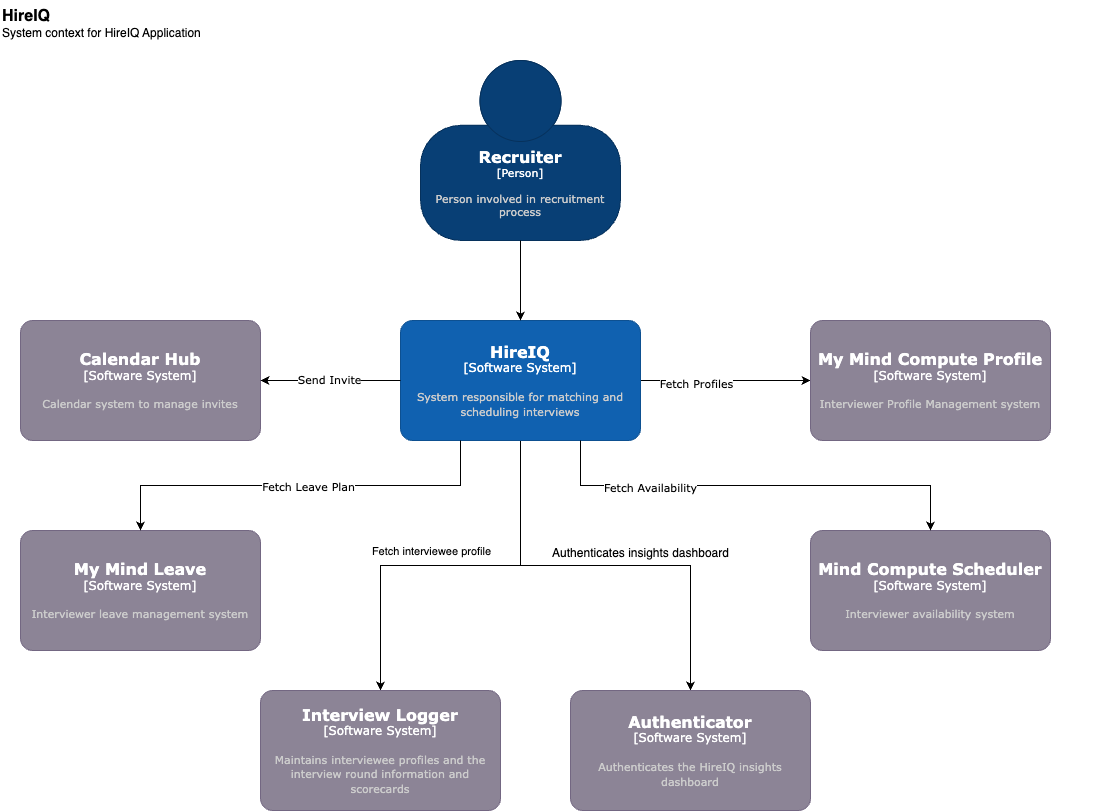

The diagram above was exported from draw.io. Its source (the exported page's mxGraphModel, read from the mxfile embedded in the PNG):
<mxGraphModel dx="2464" dy="812" grid="1" gridSize="10" guides="1" tooltips="1" connect="1" arrows="1" fold="1" page="1" pageScale="1" pageWidth="827" pageHeight="1169" math="0" shadow="0">
  <root>
    <mxCell id="0" />
    <mxCell id="1" parent="0" />
    <object placeholders="1" c4Name="Recruiter" c4Type="Person" c4Description="Person involved in recruitment process" label="&lt;font style=&quot;font-size: 16px&quot;&gt;&lt;b&gt;%c4Name%&lt;/b&gt;&lt;/font&gt;&lt;div&gt;[%c4Type%]&lt;/div&gt;&lt;br&gt;&lt;div&gt;&lt;font style=&quot;font-size: 11px&quot;&gt;&lt;font color=&quot;#cccccc&quot;&gt;%c4Description%&lt;/font&gt;&lt;/font&gt;&lt;/div&gt;" id="DSuhG8vr5Radge8jZYod-1">
      <mxCell style="html=1;fontSize=11;dashed=0;whiteSpace=wrap;fillColor=#083F75;strokeColor=#06315C;fontColor=#ffffff;shape=mxgraph.c4.person2;align=center;metaEdit=1;points=[[0.5,0,0],[1,0.5,0],[1,0.75,0],[0.75,1,0],[0.5,1,0],[0.25,1,0],[0,0.75,0],[0,0.5,0]];resizable=0;fontFamily=Verdana;" parent="1" vertex="1">
        <mxGeometry x="340" y="120" width="200" height="180" as="geometry" />
      </mxCell>
    </object>
    <mxCell id="DSuhG8vr5Radge8jZYod-12" value="" style="edgeStyle=orthogonalEdgeStyle;rounded=0;orthogonalLoop=1;jettySize=auto;html=1;" parent="1" source="DSuhG8vr5Radge8jZYod-2" target="DSuhG8vr5Radge8jZYod-4" edge="1">
      <mxGeometry relative="1" as="geometry" />
    </mxCell>
    <mxCell id="DSuhG8vr5Radge8jZYod-17" value="Fetch Profiles" style="edgeLabel;html=1;align=center;verticalAlign=middle;resizable=0;points=[];fontFamily=Verdana;" parent="DSuhG8vr5Radge8jZYod-12" connectable="0" vertex="1">
      <mxGeometry x="-0.3474" y="-2" relative="1" as="geometry">
        <mxPoint as="offset" />
      </mxGeometry>
    </mxCell>
    <mxCell id="vZoS418QZRkOQvORitup-3" style="edgeStyle=orthogonalEdgeStyle;rounded=0;orthogonalLoop=1;jettySize=auto;html=1;" parent="1" source="DSuhG8vr5Radge8jZYod-2" target="vZoS418QZRkOQvORitup-1" edge="1">
      <mxGeometry relative="1" as="geometry" />
    </mxCell>
    <mxCell id="vZoS418QZRkOQvORitup-6" value="Fetch interviewee profile" style="edgeLabel;html=1;align=center;verticalAlign=middle;resizable=0;points=[];" parent="vZoS418QZRkOQvORitup-3" connectable="0" vertex="1">
      <mxGeometry x="0.0256" y="2" relative="1" as="geometry">
        <mxPoint x="-15" y="-17" as="offset" />
      </mxGeometry>
    </mxCell>
    <mxCell id="vZoS418QZRkOQvORitup-5" style="edgeStyle=orthogonalEdgeStyle;rounded=0;orthogonalLoop=1;jettySize=auto;html=1;" parent="1" source="DSuhG8vr5Radge8jZYod-2" target="vZoS418QZRkOQvORitup-2" edge="1">
      <mxGeometry relative="1" as="geometry" />
    </mxCell>
    <object placeholders="1" c4Name="HireIQ" c4Type="Software System" c4Description="System responsible for matching and scheduling interviews" label="&lt;font style=&quot;font-size: 16px&quot;&gt;&lt;b&gt;%c4Name%&lt;/b&gt;&lt;/font&gt;&lt;div&gt;[%c4Type%]&lt;/div&gt;&lt;br&gt;&lt;div&gt;&lt;font style=&quot;font-size: 11px&quot;&gt;&lt;font color=&quot;#cccccc&quot;&gt;%c4Description%&lt;/font&gt;&lt;/font&gt;&lt;/div&gt;" id="DSuhG8vr5Radge8jZYod-2">
      <mxCell style="rounded=1;whiteSpace=wrap;html=1;labelBackgroundColor=none;fillColor=#1061B0;fontColor=#ffffff;align=center;arcSize=10;strokeColor=#0D5091;metaEdit=1;resizable=0;points=[[0.25,0,0],[0.5,0,0],[0.75,0,0],[1,0.25,0],[1,0.5,0],[1,0.75,0],[0.75,1,0],[0.5,1,0],[0.25,1,0],[0,0.75,0],[0,0.5,0],[0,0.25,0]];fontFamily=Verdana;" parent="1" vertex="1">
        <mxGeometry x="320" y="380" width="240" height="120" as="geometry" />
      </mxCell>
    </object>
    <mxCell id="DSuhG8vr5Radge8jZYod-3" style="edgeStyle=orthogonalEdgeStyle;rounded=0;orthogonalLoop=1;jettySize=auto;html=1;entryX=0.5;entryY=0;entryDx=0;entryDy=0;entryPerimeter=0;" parent="1" source="DSuhG8vr5Radge8jZYod-1" target="DSuhG8vr5Radge8jZYod-2" edge="1">
      <mxGeometry relative="1" as="geometry" />
    </mxCell>
    <object placeholders="1" c4Name="My Mind Compute Profile" c4Type="Software System" c4Description="Interviewer Profile Management system" label="&lt;font style=&quot;font-size: 16px&quot;&gt;&lt;b&gt;%c4Name%&lt;/b&gt;&lt;/font&gt;&lt;div&gt;[%c4Type%]&lt;/div&gt;&lt;br&gt;&lt;div&gt;&lt;font style=&quot;font-size: 11px&quot;&gt;&lt;font color=&quot;#cccccc&quot;&gt;%c4Description%&lt;/font&gt;&lt;/font&gt;&lt;/div&gt;" id="DSuhG8vr5Radge8jZYod-4">
      <mxCell style="rounded=1;whiteSpace=wrap;html=1;labelBackgroundColor=none;fillColor=#8C8496;fontColor=#ffffff;align=center;arcSize=10;strokeColor=#736782;metaEdit=1;resizable=0;points=[[0.25,0,0],[0.5,0,0],[0.75,0,0],[1,0.25,0],[1,0.5,0],[1,0.75,0],[0.75,1,0],[0.5,1,0],[0.25,1,0],[0,0.75,0],[0,0.5,0],[0,0.25,0]];fontFamily=Verdana;" parent="1" vertex="1">
        <mxGeometry x="730" y="380" width="240" height="120" as="geometry" />
      </mxCell>
    </object>
    <object placeholders="1" c4Name="Calendar Hub" c4Type="Software System" c4Description="Calendar system to manage invites" label="&lt;font style=&quot;font-size: 16px&quot;&gt;&lt;b&gt;%c4Name%&lt;/b&gt;&lt;/font&gt;&lt;div&gt;[%c4Type%]&lt;/div&gt;&lt;br&gt;&lt;div&gt;&lt;font style=&quot;font-size: 11px&quot;&gt;&lt;font color=&quot;#cccccc&quot;&gt;%c4Description%&lt;/font&gt;&lt;/font&gt;&lt;/div&gt;" id="DSuhG8vr5Radge8jZYod-5">
      <mxCell style="rounded=1;whiteSpace=wrap;html=1;labelBackgroundColor=none;fillColor=#8C8496;fontColor=#ffffff;align=center;arcSize=10;strokeColor=#736782;metaEdit=1;resizable=0;points=[[0.25,0,0],[0.5,0,0],[0.75,0,0],[1,0.25,0],[1,0.5,0],[1,0.75,0],[0.75,1,0],[0.5,1,0],[0.25,1,0],[0,0.75,0],[0,0.5,0],[0,0.25,0]];fontFamily=Verdana;" parent="1" vertex="1">
        <mxGeometry x="-60" y="380" width="240" height="120" as="geometry" />
      </mxCell>
    </object>
    <mxCell id="DSuhG8vr5Radge8jZYod-6" style="edgeStyle=orthogonalEdgeStyle;rounded=0;orthogonalLoop=1;jettySize=auto;html=1;entryX=1;entryY=0.5;entryDx=0;entryDy=0;entryPerimeter=0;" parent="1" source="DSuhG8vr5Radge8jZYod-2" target="DSuhG8vr5Radge8jZYod-5" edge="1">
      <mxGeometry relative="1" as="geometry" />
    </mxCell>
    <mxCell id="DSuhG8vr5Radge8jZYod-10" value="Send Invite" style="edgeLabel;html=1;align=center;verticalAlign=middle;resizable=0;points=[];fontFamily=Verdana;" parent="DSuhG8vr5Radge8jZYod-6" connectable="0" vertex="1">
      <mxGeometry x="0.0222" y="-2" relative="1" as="geometry">
        <mxPoint as="offset" />
      </mxGeometry>
    </mxCell>
    <object placeholders="1" c4Name="Mind Compute Scheduler" c4Type="Software System" c4Description="Interviewer availability system" label="&lt;font style=&quot;font-size: 16px&quot;&gt;&lt;b&gt;%c4Name%&lt;/b&gt;&lt;/font&gt;&lt;div&gt;[%c4Type%]&lt;/div&gt;&lt;br&gt;&lt;div&gt;&lt;font style=&quot;font-size: 11px&quot;&gt;&lt;font color=&quot;#cccccc&quot;&gt;%c4Description%&lt;/font&gt;&lt;/font&gt;&lt;/div&gt;" id="DSuhG8vr5Radge8jZYod-8">
      <mxCell style="rounded=1;whiteSpace=wrap;html=1;labelBackgroundColor=none;fillColor=#8C8496;fontColor=#ffffff;align=center;arcSize=10;strokeColor=#736782;metaEdit=1;resizable=0;points=[[0.25,0,0],[0.5,0,0],[0.75,0,0],[1,0.25,0],[1,0.5,0],[1,0.75,0],[0.75,1,0],[0.5,1,0],[0.25,1,0],[0,0.75,0],[0,0.5,0],[0,0.25,0]];fontFamily=Verdana;" parent="1" vertex="1">
        <mxGeometry x="730" y="590" width="240" height="120" as="geometry" />
      </mxCell>
    </object>
    <object placeholders="1" c4Name="My Mind Leave" c4Type="Software System" c4Description="Interviewer leave management system" label="&lt;font style=&quot;font-size: 16px&quot;&gt;&lt;b&gt;%c4Name%&lt;/b&gt;&lt;/font&gt;&lt;div&gt;[%c4Type%]&lt;/div&gt;&lt;br&gt;&lt;div&gt;&lt;font style=&quot;font-size: 11px&quot;&gt;&lt;font color=&quot;#cccccc&quot;&gt;%c4Description%&lt;/font&gt;&lt;/font&gt;&lt;/div&gt;" id="DSuhG8vr5Radge8jZYod-11">
      <mxCell style="rounded=1;whiteSpace=wrap;html=1;labelBackgroundColor=none;fillColor=#8C8496;fontColor=#ffffff;align=center;arcSize=10;strokeColor=#736782;metaEdit=1;resizable=0;points=[[0.25,0,0],[0.5,0,0],[0.75,0,0],[1,0.25,0],[1,0.5,0],[1,0.75,0],[0.75,1,0],[0.5,1,0],[0.25,1,0],[0,0.75,0],[0,0.5,0],[0,0.25,0]];fontFamily=Verdana;" parent="1" vertex="1">
        <mxGeometry x="-60" y="590" width="240" height="120" as="geometry" />
      </mxCell>
    </object>
    <mxCell id="DSuhG8vr5Radge8jZYod-13" style="edgeStyle=orthogonalEdgeStyle;rounded=0;orthogonalLoop=1;jettySize=auto;html=1;exitX=0.75;exitY=1;exitDx=0;exitDy=0;exitPerimeter=0;entryX=0.5;entryY=0;entryDx=0;entryDy=0;entryPerimeter=0;" parent="1" source="DSuhG8vr5Radge8jZYod-2" target="DSuhG8vr5Radge8jZYod-8" edge="1">
      <mxGeometry relative="1" as="geometry" />
    </mxCell>
    <mxCell id="DSuhG8vr5Radge8jZYod-15" value="Fetch Availability" style="edgeLabel;html=1;align=center;verticalAlign=middle;resizable=0;points=[];fontFamily=Verdana;" parent="DSuhG8vr5Radge8jZYod-13" connectable="0" vertex="1">
      <mxGeometry x="-0.4863" relative="1" as="geometry">
        <mxPoint x="1" y="1" as="offset" />
      </mxGeometry>
    </mxCell>
    <mxCell id="DSuhG8vr5Radge8jZYod-14" style="edgeStyle=orthogonalEdgeStyle;rounded=0;orthogonalLoop=1;jettySize=auto;html=1;entryX=0.5;entryY=0;entryDx=0;entryDy=0;entryPerimeter=0;exitX=0.25;exitY=1;exitDx=0;exitDy=0;exitPerimeter=0;" parent="1" source="DSuhG8vr5Radge8jZYod-2" target="DSuhG8vr5Radge8jZYod-11" edge="1">
      <mxGeometry relative="1" as="geometry" />
    </mxCell>
    <mxCell id="DSuhG8vr5Radge8jZYod-16" value="Fetch Leave Plan" style="edgeLabel;html=1;align=center;verticalAlign=middle;resizable=0;points=[];fontFamily=Verdana;" parent="DSuhG8vr5Radge8jZYod-14" connectable="0" vertex="1">
      <mxGeometry x="-0.0364" relative="1" as="geometry">
        <mxPoint as="offset" />
      </mxGeometry>
    </mxCell>
    <object placeholders="1" c4Name="HireIQ" c4Type="ContainerScopeBoundary" c4Description="System context for HireIQ Application" label="&lt;font style=&quot;font-size: 16px&quot;&gt;&lt;b&gt;&lt;div style=&quot;text-align: left&quot;&gt;%c4Name%&lt;/div&gt;&lt;/b&gt;&lt;/font&gt;&lt;div style=&quot;text-align: left&quot;&gt;%c4Description%&lt;/div&gt;" id="DSuhG8vr5Radge8jZYod-18">
      <mxCell style="text;html=1;strokeColor=none;fillColor=none;align=left;verticalAlign=top;whiteSpace=wrap;rounded=0;metaEdit=1;allowArrows=0;resizable=1;rotatable=0;connectable=0;recursiveResize=0;expand=0;pointerEvents=0;points=[[0.25,0,0],[0.5,0,0],[0.75,0,0],[1,0.25,0],[1,0.5,0],[1,0.75,0],[0.75,1,0],[0.5,1,0],[0.25,1,0],[0,0.75,0],[0,0.5,0],[0,0.25,0]];" parent="1" vertex="1">
        <mxGeometry x="-80" y="60" width="1120" height="750" as="geometry" />
      </mxCell>
    </object>
    <object placeholders="1" c4Name="Interview Logger" c4Type="Software System" c4Description="Maintains interviewee profiles and the interview round information and scorecards " label="&lt;font style=&quot;font-size: 16px&quot;&gt;&lt;b&gt;%c4Name%&lt;/b&gt;&lt;/font&gt;&lt;div&gt;[%c4Type%]&lt;/div&gt;&lt;br&gt;&lt;div&gt;&lt;font style=&quot;font-size: 11px&quot;&gt;&lt;font color=&quot;#cccccc&quot;&gt;%c4Description%&lt;/font&gt;&lt;/font&gt;&lt;/div&gt;" id="vZoS418QZRkOQvORitup-1">
      <mxCell style="rounded=1;whiteSpace=wrap;html=1;labelBackgroundColor=none;fillColor=#8C8496;fontColor=#ffffff;align=center;arcSize=10;strokeColor=#736782;metaEdit=1;resizable=0;points=[[0.25,0,0],[0.5,0,0],[0.75,0,0],[1,0.25,0],[1,0.5,0],[1,0.75,0],[0.75,1,0],[0.5,1,0],[0.25,1,0],[0,0.75,0],[0,0.5,0],[0,0.25,0]];fontFamily=Verdana;" parent="1" vertex="1">
        <mxGeometry x="180" y="750" width="240" height="120" as="geometry" />
      </mxCell>
    </object>
    <object placeholders="1" c4Name="Authenticator" c4Type="Software System" c4Description="Authenticates the HireIQ insights dashboard" label="&lt;font style=&quot;font-size: 16px&quot;&gt;&lt;b&gt;%c4Name%&lt;/b&gt;&lt;/font&gt;&lt;div&gt;[%c4Type%]&lt;/div&gt;&lt;br&gt;&lt;div&gt;&lt;font style=&quot;font-size: 11px&quot;&gt;&lt;font color=&quot;#cccccc&quot;&gt;%c4Description%&lt;/font&gt;&lt;/font&gt;&lt;/div&gt;" id="vZoS418QZRkOQvORitup-2">
      <mxCell style="rounded=1;whiteSpace=wrap;html=1;labelBackgroundColor=none;fillColor=#8C8496;fontColor=#ffffff;align=center;arcSize=10;strokeColor=#736782;metaEdit=1;resizable=0;points=[[0.25,0,0],[0.5,0,0],[0.75,0,0],[1,0.25,0],[1,0.5,0],[1,0.75,0],[0.75,1,0],[0.5,1,0],[0.25,1,0],[0,0.75,0],[0,0.5,0],[0,0.25,0]];fontFamily=Verdana;" parent="1" vertex="1">
        <mxGeometry x="490" y="750" width="240" height="120" as="geometry" />
      </mxCell>
    </object>
    <mxCell id="vZoS418QZRkOQvORitup-7" value="Authenticates insights dashboard" style="text;html=1;align=center;verticalAlign=middle;resizable=0;points=[];autosize=1;strokeColor=none;fillColor=none;" parent="1" vertex="1">
      <mxGeometry x="460" y="598" width="200" height="30" as="geometry" />
    </mxCell>
  </root>
</mxGraphModel>